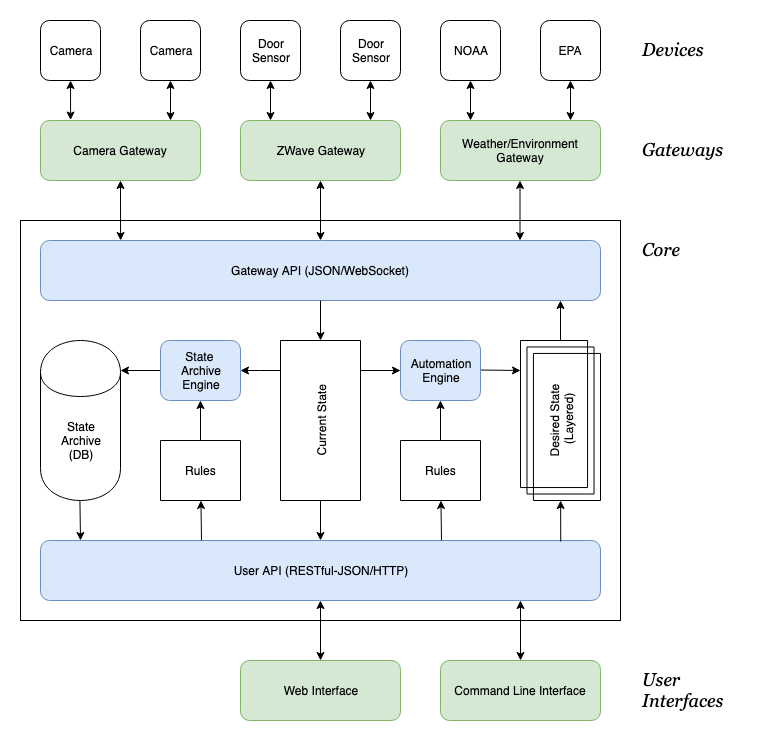

The diagram above was exported from draw.io. Its source (the exported page's mxGraphModel, read from the mxfile embedded in the PNG):
<mxGraphModel dx="946" dy="727" grid="1" gridSize="10" guides="1" tooltips="1" connect="1" arrows="1" fold="1" page="1" pageScale="1" pageWidth="850" pageHeight="1100" math="0" shadow="0">
  <root>
    <mxCell id="0" />
    <mxCell id="1" parent="0" />
    <mxCell id="MtfKd6-NrAOQEtamVdi_-132" value="" style="rounded=0;whiteSpace=wrap;html=1;fillColor=none;align=center;" parent="1" vertex="1">
      <mxGeometry x="20" y="240" width="600" height="400" as="geometry" />
    </mxCell>
    <mxCell id="MtfKd6-NrAOQEtamVdi_-2" value="Gateway API (JSON/WebSocket)" style="rounded=1;whiteSpace=wrap;html=1;fillColor=#dae8fc;strokeColor=#6c8ebf;" parent="1" vertex="1">
      <mxGeometry x="40" y="260" width="560" height="60" as="geometry" />
    </mxCell>
    <mxCell id="MtfKd6-NrAOQEtamVdi_-3" value="User API (RESTful-JSON/HTTP)" style="rounded=1;whiteSpace=wrap;html=1;fillColor=#dae8fc;strokeColor=#6c8ebf;" parent="1" vertex="1">
      <mxGeometry x="40" y="560" width="560" height="60" as="geometry" />
    </mxCell>
    <mxCell id="MtfKd6-NrAOQEtamVdi_-118" value="" style="edgeStyle=none;rounded=0;orthogonalLoop=1;jettySize=auto;html=1;startArrow=classic;startFill=1;endArrow=classic;endFill=1;entryX=0.143;entryY=0;entryDx=0;entryDy=0;entryPerimeter=0;" parent="1" target="MtfKd6-NrAOQEtamVdi_-2" edge="1">
      <mxGeometry relative="1" as="geometry">
        <mxPoint x="120" y="200" as="sourcePoint" />
        <mxPoint x="120" y="240" as="targetPoint" />
      </mxGeometry>
    </mxCell>
    <mxCell id="MtfKd6-NrAOQEtamVdi_-12" value="Camera Gateway&lt;br&gt;" style="rounded=1;whiteSpace=wrap;html=1;fillColor=#d5e8d4;strokeColor=#82b366;" parent="1" vertex="1">
      <mxGeometry x="40" y="140" width="160" height="60" as="geometry" />
    </mxCell>
    <mxCell id="MtfKd6-NrAOQEtamVdi_-120" value="" style="edgeStyle=none;rounded=0;orthogonalLoop=1;jettySize=auto;html=1;startArrow=classic;startFill=1;endArrow=classic;endFill=1;entryX=0.188;entryY=-0.008;entryDx=0;entryDy=0;entryPerimeter=0;" parent="1" source="MtfKd6-NrAOQEtamVdi_-13" target="MtfKd6-NrAOQEtamVdi_-12" edge="1">
      <mxGeometry relative="1" as="geometry" />
    </mxCell>
    <mxCell id="MtfKd6-NrAOQEtamVdi_-13" value="Camera&lt;br&gt;" style="rounded=1;whiteSpace=wrap;html=1;" parent="1" vertex="1">
      <mxGeometry x="40" y="40" width="60" height="60" as="geometry" />
    </mxCell>
    <mxCell id="MtfKd6-NrAOQEtamVdi_-121" value="" style="edgeStyle=none;rounded=0;orthogonalLoop=1;jettySize=auto;html=1;startArrow=classic;startFill=1;endArrow=classic;endFill=1;" parent="1" source="MtfKd6-NrAOQEtamVdi_-14" edge="1">
      <mxGeometry relative="1" as="geometry">
        <mxPoint x="170" y="140" as="targetPoint" />
      </mxGeometry>
    </mxCell>
    <mxCell id="MtfKd6-NrAOQEtamVdi_-14" value="Camera" style="rounded=1;whiteSpace=wrap;html=1;" parent="1" vertex="1">
      <mxGeometry x="140" y="40" width="60" height="60" as="geometry" />
    </mxCell>
    <mxCell id="MtfKd6-NrAOQEtamVdi_-131" value="" style="edgeStyle=none;rounded=0;orthogonalLoop=1;jettySize=auto;html=1;startArrow=classic;startFill=1;endArrow=classic;endFill=1;" parent="1" source="MtfKd6-NrAOQEtamVdi_-15" edge="1">
      <mxGeometry relative="1" as="geometry">
        <mxPoint x="320" y="620" as="targetPoint" />
      </mxGeometry>
    </mxCell>
    <mxCell id="MtfKd6-NrAOQEtamVdi_-15" value="Web Interface&lt;br&gt;" style="rounded=1;whiteSpace=wrap;html=1;fillColor=#d5e8d4;strokeColor=#82b366;" parent="1" vertex="1">
      <mxGeometry x="240" y="680" width="160" height="60" as="geometry" />
    </mxCell>
    <mxCell id="MtfKd6-NrAOQEtamVdi_-130" value="" style="edgeStyle=none;rounded=0;orthogonalLoop=1;jettySize=auto;html=1;startArrow=classic;startFill=1;endArrow=classic;endFill=1;" parent="1" source="MtfKd6-NrAOQEtamVdi_-23" edge="1">
      <mxGeometry relative="1" as="geometry">
        <mxPoint x="520" y="620" as="targetPoint" />
      </mxGeometry>
    </mxCell>
    <mxCell id="MtfKd6-NrAOQEtamVdi_-23" value="Command Line Interface&lt;br&gt;" style="rounded=1;whiteSpace=wrap;html=1;fillColor=#d5e8d4;align=center;strokeColor=#82b366;" parent="1" vertex="1">
      <mxGeometry x="440" y="680" width="160" height="60" as="geometry" />
    </mxCell>
    <mxCell id="MtfKd6-NrAOQEtamVdi_-113" value="" style="edgeStyle=none;rounded=0;orthogonalLoop=1;jettySize=auto;html=1;startArrow=none;startFill=0;endArrow=classic;endFill=1;" parent="1" source="MtfKd6-NrAOQEtamVdi_-30" edge="1">
      <mxGeometry relative="1" as="geometry">
        <mxPoint x="560" y="320" as="targetPoint" />
      </mxGeometry>
    </mxCell>
    <mxCell id="MtfKd6-NrAOQEtamVdi_-115" value="" style="edgeStyle=none;rounded=0;orthogonalLoop=1;jettySize=auto;html=1;startArrow=classic;startFill=1;endArrow=none;endFill=0;entryX=0.929;entryY=0.017;entryDx=0;entryDy=0;entryPerimeter=0;" parent="1" source="MtfKd6-NrAOQEtamVdi_-30" target="MtfKd6-NrAOQEtamVdi_-3" edge="1">
      <mxGeometry relative="1" as="geometry">
        <mxPoint x="600" y="560" as="targetPoint" />
      </mxGeometry>
    </mxCell>
    <mxCell id="MtfKd6-NrAOQEtamVdi_-30" value="Desired State &lt;br&gt;(Layered)" style="verticalLabelPosition=middle;verticalAlign=middle;html=1;shape=mxgraph.basic.layered_rect;dx=12.94;outlineConnect=0;fillColor=none;align=center;labelPosition=center;horizontal=0;" parent="1" vertex="1">
      <mxGeometry x="520" y="360" width="80" height="160" as="geometry" />
    </mxCell>
    <mxCell id="MtfKd6-NrAOQEtamVdi_-107" value="" style="edgeStyle=none;rounded=0;orthogonalLoop=1;jettySize=auto;html=1;startArrow=classic;startFill=1;endArrow=none;endFill=0;" parent="1" source="MtfKd6-NrAOQEtamVdi_-35" edge="1">
      <mxGeometry relative="1" as="geometry">
        <mxPoint x="320" y="320" as="targetPoint" />
      </mxGeometry>
    </mxCell>
    <mxCell id="MtfKd6-NrAOQEtamVdi_-108" value="" style="edgeStyle=none;rounded=0;orthogonalLoop=1;jettySize=auto;html=1;startArrow=classic;startFill=1;endArrow=none;endFill=0;" parent="1" target="MtfKd6-NrAOQEtamVdi_-35" edge="1">
      <mxGeometry relative="1" as="geometry">
        <mxPoint x="320" y="560" as="sourcePoint" />
      </mxGeometry>
    </mxCell>
    <mxCell id="MtfKd6-NrAOQEtamVdi_-35" value="Current State" style="verticalLabelPosition=middle;verticalAlign=middle;html=1;shape=mxgraph.basic.rect;fillColor=#ffffff;fillColor2=none;strokeColor=#000000;strokeWidth=1;size=20;indent=5;align=center;labelPosition=center;horizontal=0;" parent="1" vertex="1">
      <mxGeometry x="280" y="360" width="80" height="160" as="geometry" />
    </mxCell>
    <mxCell id="MtfKd6-NrAOQEtamVdi_-109" value="" style="edgeStyle=none;rounded=0;orthogonalLoop=1;jettySize=auto;html=1;startArrow=classic;startFill=1;endArrow=none;endFill=0;" parent="1" source="MtfKd6-NrAOQEtamVdi_-87" edge="1">
      <mxGeometry relative="1" as="geometry">
        <mxPoint x="441" y="560" as="targetPoint" />
      </mxGeometry>
    </mxCell>
    <mxCell id="MtfKd6-NrAOQEtamVdi_-112" value="" style="edgeStyle=none;rounded=0;orthogonalLoop=1;jettySize=auto;html=1;startArrow=none;startFill=0;endArrow=classic;endFill=1;" parent="1" source="MtfKd6-NrAOQEtamVdi_-87" target="MtfKd6-NrAOQEtamVdi_-88" edge="1">
      <mxGeometry relative="1" as="geometry" />
    </mxCell>
    <mxCell id="MtfKd6-NrAOQEtamVdi_-87" value="Rules&lt;br&gt;" style="verticalLabelPosition=middle;verticalAlign=middle;html=1;shape=mxgraph.basic.rect;fillColor=#ffffff;fillColor2=none;strokeColor=#000000;strokeWidth=1;size=20;indent=5;align=center;labelPosition=center;" parent="1" vertex="1">
      <mxGeometry x="400" y="460" width="80" height="60" as="geometry" />
    </mxCell>
    <mxCell id="MtfKd6-NrAOQEtamVdi_-110" value="" style="edgeStyle=none;rounded=0;orthogonalLoop=1;jettySize=auto;html=1;startArrow=classic;startFill=1;endArrow=none;endFill=0;" parent="1" source="MtfKd6-NrAOQEtamVdi_-88" edge="1">
      <mxGeometry relative="1" as="geometry">
        <mxPoint x="360" y="390" as="targetPoint" />
      </mxGeometry>
    </mxCell>
    <mxCell id="MtfKd6-NrAOQEtamVdi_-128" value="" style="edgeStyle=none;rounded=0;orthogonalLoop=1;jettySize=auto;html=1;startArrow=none;startFill=0;endArrow=classic;endFill=1;" parent="1" edge="1">
      <mxGeometry relative="1" as="geometry">
        <mxPoint x="480" y="389.5" as="sourcePoint" />
        <mxPoint x="520" y="390" as="targetPoint" />
      </mxGeometry>
    </mxCell>
    <mxCell id="MtfKd6-NrAOQEtamVdi_-88" value="Automation&lt;br&gt;Engine&lt;br&gt;" style="rounded=1;whiteSpace=wrap;html=1;fillColor=#dae8fc;align=center;strokeColor=#6c8ebf;" parent="1" vertex="1">
      <mxGeometry x="400" y="360" width="80" height="60" as="geometry" />
    </mxCell>
    <mxCell id="MtfKd6-NrAOQEtamVdi_-129" value="" style="edgeStyle=none;rounded=0;orthogonalLoop=1;jettySize=auto;html=1;startArrow=classic;startFill=1;endArrow=classic;endFill=1;" parent="1" source="MtfKd6-NrAOQEtamVdi_-122" edge="1">
      <mxGeometry relative="1" as="geometry">
        <mxPoint x="320" y="260" as="targetPoint" />
      </mxGeometry>
    </mxCell>
    <mxCell id="MtfKd6-NrAOQEtamVdi_-122" value="ZWave Gateway&lt;br&gt;" style="rounded=1;whiteSpace=wrap;html=1;fillColor=#d5e8d4;strokeColor=#82b366;" parent="1" vertex="1">
      <mxGeometry x="240" y="140" width="160" height="60" as="geometry" />
    </mxCell>
    <mxCell id="MtfKd6-NrAOQEtamVdi_-126" value="" style="edgeStyle=none;rounded=0;orthogonalLoop=1;jettySize=auto;html=1;startArrow=classic;startFill=1;endArrow=classic;endFill=1;" parent="1" source="MtfKd6-NrAOQEtamVdi_-123" edge="1">
      <mxGeometry relative="1" as="geometry">
        <mxPoint x="270" y="140" as="targetPoint" />
      </mxGeometry>
    </mxCell>
    <mxCell id="MtfKd6-NrAOQEtamVdi_-123" value="Door&lt;br&gt;Sensor&lt;br&gt;" style="rounded=1;whiteSpace=wrap;html=1;" parent="1" vertex="1">
      <mxGeometry x="240" y="40" width="60" height="60" as="geometry" />
    </mxCell>
    <mxCell id="MtfKd6-NrAOQEtamVdi_-125" value="" style="edgeStyle=none;rounded=0;orthogonalLoop=1;jettySize=auto;html=1;startArrow=classic;startFill=1;endArrow=classic;endFill=1;" parent="1" source="MtfKd6-NrAOQEtamVdi_-124" edge="1">
      <mxGeometry relative="1" as="geometry">
        <mxPoint x="370" y="140" as="targetPoint" />
      </mxGeometry>
    </mxCell>
    <mxCell id="MtfKd6-NrAOQEtamVdi_-124" value="Door&lt;br&gt;Sensor&lt;br&gt;" style="rounded=1;whiteSpace=wrap;html=1;" parent="1" vertex="1">
      <mxGeometry x="340" y="40" width="60" height="60" as="geometry" />
    </mxCell>
    <mxCell id="OB2HOh7Wm_sJz5mUgPdf-1" value="Weather/Environment Gateway&lt;br&gt;" style="rounded=1;whiteSpace=wrap;html=1;fillColor=#d5e8d4;strokeColor=#82b366;" parent="1" vertex="1">
      <mxGeometry x="440" y="140" width="160" height="60" as="geometry" />
    </mxCell>
    <mxCell id="OB2HOh7Wm_sJz5mUgPdf-2" value="" style="edgeStyle=none;rounded=0;orthogonalLoop=1;jettySize=auto;html=1;startArrow=classic;startFill=1;endArrow=classic;endFill=1;" parent="1" source="OB2HOh7Wm_sJz5mUgPdf-3" edge="1">
      <mxGeometry relative="1" as="geometry">
        <mxPoint x="470" y="140" as="targetPoint" />
      </mxGeometry>
    </mxCell>
    <mxCell id="OB2HOh7Wm_sJz5mUgPdf-3" value="NOAA&lt;br&gt;" style="rounded=1;whiteSpace=wrap;html=1;" parent="1" vertex="1">
      <mxGeometry x="440" y="40" width="60" height="60" as="geometry" />
    </mxCell>
    <mxCell id="OB2HOh7Wm_sJz5mUgPdf-4" value="" style="edgeStyle=none;rounded=0;orthogonalLoop=1;jettySize=auto;html=1;startArrow=classic;startFill=1;endArrow=classic;endFill=1;" parent="1" source="OB2HOh7Wm_sJz5mUgPdf-5" edge="1">
      <mxGeometry relative="1" as="geometry">
        <mxPoint x="570" y="140" as="targetPoint" />
      </mxGeometry>
    </mxCell>
    <mxCell id="OB2HOh7Wm_sJz5mUgPdf-5" value="EPA&lt;br&gt;" style="rounded=1;whiteSpace=wrap;html=1;" parent="1" vertex="1">
      <mxGeometry x="540" y="40" width="60" height="60" as="geometry" />
    </mxCell>
    <mxCell id="OB2HOh7Wm_sJz5mUgPdf-12" value="" style="edgeStyle=none;rounded=0;orthogonalLoop=1;jettySize=auto;html=1;startArrow=classic;startFill=1;endArrow=classic;endFill=1;" parent="1" edge="1">
      <mxGeometry relative="1" as="geometry">
        <mxPoint x="519.5" y="260" as="targetPoint" />
        <mxPoint x="519.5" y="200" as="sourcePoint" />
      </mxGeometry>
    </mxCell>
    <mxCell id="uU05n5d9MdpaISkNptbO-13" value="" style="edgeStyle=orthogonalEdgeStyle;rounded=0;orthogonalLoop=1;jettySize=auto;html=1;" parent="1" source="MtfKd6-NrAOQEtamVdi_-35" target="uU05n5d9MdpaISkNptbO-4" edge="1">
      <mxGeometry relative="1" as="geometry">
        <Array as="points">
          <mxPoint x="260" y="390" />
          <mxPoint x="260" y="390" />
        </Array>
      </mxGeometry>
    </mxCell>
    <mxCell id="uU05n5d9MdpaISkNptbO-14" value="" style="edgeStyle=orthogonalEdgeStyle;rounded=0;orthogonalLoop=1;jettySize=auto;html=1;" parent="1" source="uU05n5d9MdpaISkNptbO-4" target="uU05n5d9MdpaISkNptbO-5" edge="1">
      <mxGeometry relative="1" as="geometry">
        <Array as="points">
          <mxPoint x="120" y="390" />
          <mxPoint x="120" y="390" />
        </Array>
      </mxGeometry>
    </mxCell>
    <mxCell id="uU05n5d9MdpaISkNptbO-4" value="State &lt;br&gt;Archive&lt;br&gt;&amp;nbsp;Engine&amp;nbsp;" style="rounded=1;whiteSpace=wrap;html=1;fillColor=#dae8fc;align=center;strokeColor=#6c8ebf;horizontal=1;" parent="1" vertex="1">
      <mxGeometry x="160" y="360" width="80" height="60" as="geometry" />
    </mxCell>
    <mxCell id="uU05n5d9MdpaISkNptbO-5" value="State&lt;br&gt;Archive&lt;br&gt;(DB)" style="shape=cylinder;whiteSpace=wrap;html=1;boundedLbl=1;backgroundOutline=1;" parent="1" vertex="1">
      <mxGeometry x="40" y="360" width="80" height="160" as="geometry" />
    </mxCell>
    <mxCell id="uU05n5d9MdpaISkNptbO-6" value="" style="edgeStyle=none;rounded=0;orthogonalLoop=1;jettySize=auto;html=1;startArrow=classic;startFill=1;endArrow=none;endFill=0;" parent="1" source="uU05n5d9MdpaISkNptbO-8" edge="1">
      <mxGeometry relative="1" as="geometry">
        <mxPoint x="201" y="560" as="targetPoint" />
      </mxGeometry>
    </mxCell>
    <mxCell id="uU05n5d9MdpaISkNptbO-7" value="" style="edgeStyle=none;rounded=0;orthogonalLoop=1;jettySize=auto;html=1;startArrow=none;startFill=0;endArrow=classic;endFill=1;" parent="1" source="uU05n5d9MdpaISkNptbO-8" edge="1">
      <mxGeometry relative="1" as="geometry">
        <mxPoint x="200" y="420" as="targetPoint" />
      </mxGeometry>
    </mxCell>
    <mxCell id="uU05n5d9MdpaISkNptbO-8" value="Rules&lt;br&gt;" style="verticalLabelPosition=middle;verticalAlign=middle;html=1;shape=mxgraph.basic.rect;fillColor=#ffffff;fillColor2=none;strokeColor=#000000;strokeWidth=1;size=20;indent=5;align=center;labelPosition=center;" parent="1" vertex="1">
      <mxGeometry x="160" y="460" width="80" height="60" as="geometry" />
    </mxCell>
    <mxCell id="uU05n5d9MdpaISkNptbO-9" value="" style="edgeStyle=none;rounded=0;orthogonalLoop=1;jettySize=auto;html=1;startArrow=classic;startFill=1;endArrow=none;endFill=0;" parent="1" edge="1">
      <mxGeometry relative="1" as="geometry">
        <mxPoint x="79.42857142857133" y="520" as="targetPoint" />
        <mxPoint x="80" y="560" as="sourcePoint" />
      </mxGeometry>
    </mxCell>
    <mxCell id="QIztM4St6ZhZZ24SG2eG-1" value="&lt;font style=&quot;font-size: 18px;&quot;&gt;&lt;span style=&quot;font-size: 18px;&quot;&gt;&lt;i style=&quot;font-size: 18px;&quot;&gt;Devices&lt;/i&gt;&lt;/span&gt;&lt;/font&gt;" style="text;html=1;resizable=0;points=[];autosize=1;align=left;verticalAlign=top;spacingTop=-4;fontStyle=0;fontFamily=Georgia;fontSize=18;" vertex="1" parent="1">
      <mxGeometry x="640" y="56" width="80" height="20" as="geometry" />
    </mxCell>
    <mxCell id="QIztM4St6ZhZZ24SG2eG-2" value="&lt;font style=&quot;font-size: 18px;&quot;&gt;&lt;span style=&quot;font-size: 18px;&quot;&gt;&lt;i style=&quot;font-size: 18px;&quot;&gt;Gateways&lt;/i&gt;&lt;/span&gt;&lt;/font&gt;" style="text;html=1;resizable=0;points=[];autosize=1;align=left;verticalAlign=top;spacingTop=-4;fontStyle=0;fontFamily=Georgia;fontSize=18;" vertex="1" parent="1">
      <mxGeometry x="640" y="156" width="90" height="20" as="geometry" />
    </mxCell>
    <mxCell id="QIztM4St6ZhZZ24SG2eG-3" value="&lt;font style=&quot;font-size: 18px;&quot;&gt;&lt;span style=&quot;font-size: 18px;&quot;&gt;&lt;i style=&quot;font-size: 18px;&quot;&gt;Core&lt;/i&gt;&lt;/span&gt;&lt;/font&gt;" style="text;html=1;resizable=0;points=[];autosize=1;align=left;verticalAlign=top;spacingTop=-4;fontStyle=0;fontFamily=Georgia;fontSize=18;" vertex="1" parent="1">
      <mxGeometry x="640" y="256" width="50" height="20" as="geometry" />
    </mxCell>
    <mxCell id="QIztM4St6ZhZZ24SG2eG-4" value="&lt;span style=&quot;font-size: 18px&quot;&gt;&lt;span style=&quot;font-size: 18px&quot;&gt;&lt;i style=&quot;font-size: 18px&quot;&gt;User &lt;br&gt;Interfaces&lt;/i&gt;&lt;/span&gt;&lt;/span&gt;" style="text;html=1;resizable=0;points=[];autosize=1;align=left;verticalAlign=top;spacingTop=-4;fontStyle=0;fontFamily=Georgia;fontSize=18;" vertex="1" parent="1">
      <mxGeometry x="640" y="686" width="100" height="50" as="geometry" />
    </mxCell>
  </root>
</mxGraphModel>